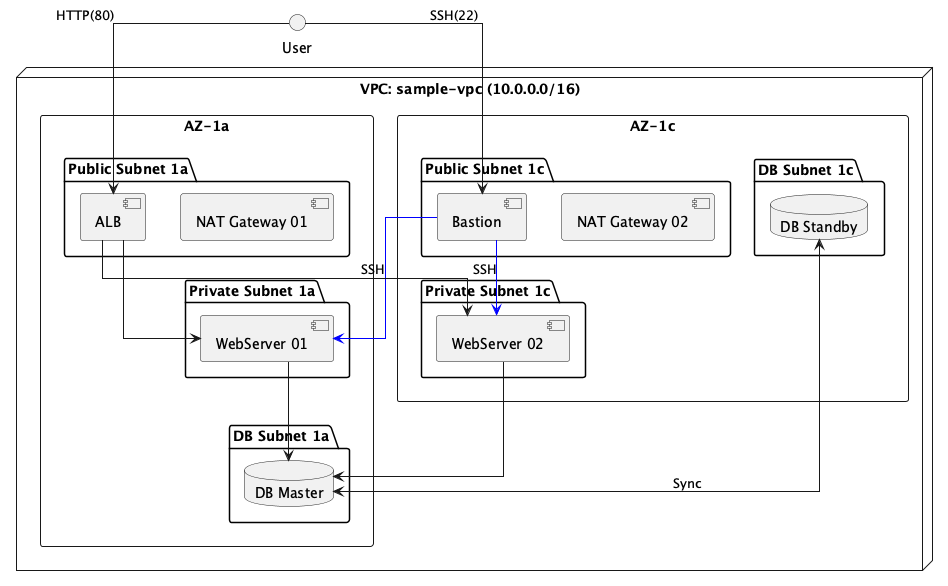

The diagram above was rendered by PlantUML. Its source (embedded in the PNG):
@startuml
' 先頭の記号は「!」です。もしエラーが出るなら「!」を消して試してください。
skinparam linetype ortho
skinparam shadowing false

node "VPC: sample-vpc (10.0.0.0/16)" {

    rectangle "AZ-1a" as az1a {
        package "Public Subnet 1a" {
            [ALB] as alb
            [NAT Gateway 01] as nat1
        }
        package "Private Subnet 1a" {
            [WebServer 01] as web1
        }
        package "DB Subnet 1a" {
            database "DB Master" as db1
        }
    }

    rectangle "AZ-1c" as az1c {
        package "Public Subnet 1c" {
            [Bastion] as bastion
            [NAT Gateway 02] as nat2
        }
        package "Private Subnet 1c" {
            [WebServer 02] as web2
        }
        package "DB Subnet 1c" {
            database "DB Standby" as db2
        }
    }
}

' 通信経路
User --> alb : HTTP(80)
User --> bastion : SSH(22)
bastion -[#blue]-> web1 : SSH
bastion -[#blue]-> web2 : SSH
alb --> web1
alb --> web2
web1 --> db1
web2 --> db1
db1 <-> db2 : Sync

@enduml